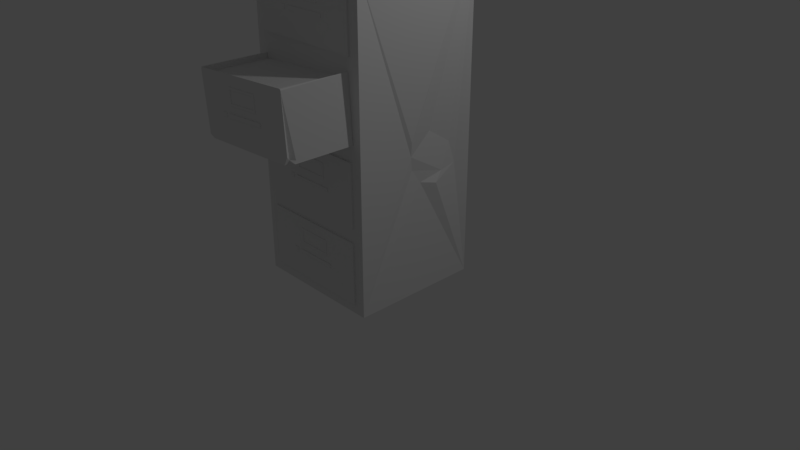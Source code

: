 # Source: FilingCabinet.blend  (saved by Blender 2.78.0; exported with 4.5.12 LTS)
import bpy
from mathutils import Matrix  # noqa: F401  (used for matrix-valued properties, if any)

bpy.ops.wm.read_factory_settings(use_empty=True)
scene = bpy.context.scene
scene.name = 'Scene'

# ---- collections
col_collection_1 = bpy.data.collections.new('Collection 1'); scene.collection.children.link(col_collection_1)

# ---- materials (node trees are filled in below, after node groups)
mat_material = bpy.data.materials.new('Material')
mat_material.alpha_threshold = 0.0
mat_material.use_transparent_shadow = False
mat_material.roughness = 0.5
mat_material.line_color = (0.0, 0.0, 0.0, 1.0)

# ---- material node trees

# ---- world
world_world = bpy.data.worlds.new('World'); scene.world = world_world
world_world.color = (0.05088, 0.05088, 0.05088)
world_world.use_sun_shadow = False
world_world.sun_shadow_jitter_overblur = 0.0
world_world.cycles.sampling_method = 'MANUAL'

# ---- cameras
cam_camera = bpy.data.cameras.new('Camera')
cam_camera.clip_end = 100.0
cam_camera.lens = 35.0
cam_camera.sensor_width = 32.0
cam_camera.sensor_height = 18.0
cam_camera.ortho_scale = 7.314
cam_camera.dof.focus_distance = 0.0
cam_camera.dof.aperture_fstop = 128.0

# ---- lights
light_lamp = bpy.data.lights.new('Lamp', 'POINT')
light_lamp.transmission_factor = 0.0
light_lamp.cutoff_distance = 30.0
light_lamp.energy = 100.0
light_lamp.shadow_buffer_clip_start = 1.001
light_lamp.shadow_soft_size = 0.1
light_lamp.shadow_maximum_resolution = 0.006
light_lamp.use_absolute_resolution = True

# ---- meshes
me_cube = bpy.data.meshes.new('Cube')
me_cube.from_pydata([(1.0, 1.0, -1.0), (1.0, -1.0, -1.0), (-1.0, -1.0, -1.0), (-1.0, 1.0, -1.0), (1.0, 1.0, 0.7749), (-1.0, -0.9645, 0.7749), (-1.0, 1.0, 0.7749), (-0.8337, -1.0, -0.9392), (-0.8337, -1.0, -0.5997), (0.8332, -1.0, -0.5997), (0.8413, -1.0, -0.9453), (-0.8343, -1.025, -0.9379), (-0.833, -1.02, -0.5991), (0.8247, -1.027, -0.6015), (0.8422, -1.027, -0.9436), (-0.2845, -1.028, -0.7862), (0.362, -1.028, -0.7849), (0.3628, -1.028, -0.8041), (-0.2848, -1.028, -0.806), (-0.2845, -1.038, -0.7862), (0.362, -1.038, -0.7849), (0.3628, -1.038, -0.8041), (-0.2848, -1.038, -0.806), (-0.4193, -1.026, -0.7853), (-0.3516, -1.026, -0.7852), (-0.3517, -1.026, -0.8085), (-0.4219, -1.026, -0.8086), (-0.25, -1.026, -0.6581), (0.2802, -1.026, -0.66), (0.2813, -1.026, -0.7466), (-0.2473, -1.026, -0.7463), (-0.4193, -1.033, -0.7853), (-0.3516, -1.033, -0.7852), (-0.3517, -1.033, -0.8085), (-0.4219, -1.033, -0.8086), (-0.2215, -1.026, -0.6696), (0.2516, -1.026, -0.6707), (0.254, -1.026, -0.735), (-0.2215, -1.026, -0.7351), (-0.25, -1.033, -0.6581), (0.2802, -1.033, -0.66), (0.2813, -1.033, -0.7466), (-0.2473, -1.033, -0.7463), (-0.2215, -1.033, -0.6696), (0.2516, -1.033, -0.6707), (0.254, -1.033, -0.735), (-0.2215, -1.033, -0.7351), (-0.8337, -1.026, -0.6089), (-0.8073, -1.026, -0.6024), (-0.8139, -1.0, -0.5997), (-0.8011, -1.026, -0.5997), (0.8333, -1.026, -0.6069), (0.8145, -1.026, -0.6047), (0.8085, -1.026, -0.5997), (-0.8258, -1.026, -0.9367), (-0.8237, -1.026, -0.9393), (-0.8337, -1.026, -0.9345), (-0.8254, -1.026, -0.9372), (0.8412, -1.026, -0.939), (0.8202, -1.026, -0.9391), (0.8203, -1.026, -0.9452), (-0.8337, -1.0, -0.5171), (-0.8337, -1.0, -0.1776), (0.8332, -1.0, -0.1776), (0.8413, -1.0, -0.5232), (-0.8343, -1.025, -0.5158), (-0.833, -1.02, -0.177), (0.8247, -1.027, -0.1794), (0.8422, -1.027, -0.5215), (-0.2845, -1.028, -0.3641), (0.362, -1.028, -0.3627), (0.3628, -1.028, -0.3819), (-0.2848, -1.028, -0.3839), (-0.2845, -1.038, -0.3641), (0.362, -1.038, -0.3627), (0.3628, -1.038, -0.3819), (-0.2848, -1.038, -0.3839), (-0.4193, -1.026, -0.3632), (-0.3516, -1.026, -0.3631), (-0.3517, -1.026, -0.3864), (-0.4219, -1.026, -0.3865), (-0.25, -1.026, -0.236), (0.2802, -1.026, -0.2379), (0.2813, -1.026, -0.3245), (-0.2473, -1.026, -0.3242), (-0.4193, -1.033, -0.3632), (-0.3516, -1.033, -0.3631), (-0.3517, -1.033, -0.3864), (-0.4219, -1.033, -0.3865), (-0.2215, -1.026, -0.2475), (0.2516, -1.026, -0.2486), (0.254, -1.026, -0.3129), (-0.2215, -1.026, -0.313), (-0.25, -1.033, -0.236), (0.2802, -1.033, -0.2379), (0.2813, -1.033, -0.3245), (-0.2473, -1.033, -0.3242), (-0.2215, -1.033, -0.2475), (0.2516, -1.033, -0.2486), (0.254, -1.033, -0.3129), (-0.2215, -1.033, -0.313), (-0.8337, -1.026, -0.1868), (-0.8073, -1.026, -0.1802), (-0.8139, -1.0, -0.1776), (-0.8011, -1.026, -0.1776), (0.8333, -1.026, -0.1848), (0.8145, -1.026, -0.1826), (0.8085, -1.026, -0.1776), (-0.8258, -1.026, -0.5146), (-0.8237, -1.026, -0.5172), (-0.8337, -1.026, -0.5123), (-0.8254, -1.026, -0.5151), (0.8412, -1.026, -0.5169), (0.8202, -1.026, -0.517), (0.8203, -1.026, -0.5231), (-0.8037, -1.001, -0.1182), (-0.855, -1.005, 0.2208), (0.8092, -1.0, 0.2557), (0.8695, -1.002, -0.08911), (-0.8544, -2.004, 0.2214), (0.8009, -2.011, 0.2538), (-0.2785, -2.012, 0.04608), (0.3667, -2.012, 0.06103), (0.3704, -2.012, 0.04187), (-0.2759, -2.012, 0.02633), (-0.2785, -2.023, 0.04608), (0.3667, -2.023, 0.06103), (0.3704, -2.023, 0.04187), (-0.2759, -2.023, 0.02633), (-0.4133, -2.011, 0.04418), (-0.3458, -2.011, 0.04566), (-0.3423, -2.011, 0.02245), (-0.4124, -2.011, 0.02086), (-0.2635, -2.011, 0.1747), (0.2662, -2.011, 0.184), (0.2803, -2.011, 0.09755), (-0.2475, -2.011, 0.08669), (-0.4133, -2.017, 0.04418), (-0.3458, -2.017, 0.04566), (-0.3423, -2.017, 0.02245), (-0.4124, -2.017, 0.02086), (-0.2333, -2.011, 0.1638), (0.2392, -2.011, 0.1727), (0.2513, -2.011, 0.1086), (-0.2234, -2.011, 0.09849), (-0.2635, -2.017, 0.1747), (0.2662, -2.017, 0.184), (0.2803, -2.017, 0.09755), (-0.2475, -2.017, 0.08669), (-0.2333, -2.017, 0.1638), (0.2392, -2.017, 0.1727), (0.2513, -2.017, 0.1086), (-0.2234, -2.017, 0.09849), (-0.8536, -2.011, 0.2116), (-0.8283, -2.011, 0.2187), (-0.8353, -1.0, 0.2212), (-0.8225, -2.011, 0.2214), (0.8104, -2.011, 0.2486), (0.7913, -2.011, 0.2504), (0.7845, -2.011, 0.2552), (-0.8337, -1.0, 0.3316), (-0.8337, -1.0, 0.6711), (0.8332, -1.0, 0.6711), (0.8413, -1.0, 0.3256), (-0.8343, -1.025, 0.3329), (-0.833, -1.02, 0.6718), (0.8247, -1.027, 0.6694), (0.8422, -1.027, 0.3273), (-0.2845, -1.028, 0.4846), (0.362, -1.028, 0.486), (0.3628, -1.028, 0.4668), (-0.2848, -1.028, 0.4649), (-0.2845, -1.038, 0.4846), (0.362, -1.038, 0.486), (0.3628, -1.038, 0.4668), (-0.2848, -1.038, 0.4649), (-0.4193, -1.026, 0.4856), (-0.3516, -1.026, 0.4856), (-0.3517, -1.026, 0.4624), (-0.4219, -1.026, 0.4623), (-0.25, -1.026, 0.6128), (0.2802, -1.026, 0.6109), (0.2813, -1.026, 0.5243), (-0.2473, -1.026, 0.5245), (-0.4193, -1.033, 0.4856), (-0.3516, -1.033, 0.4856), (-0.3517, -1.033, 0.4624), (-0.4219, -1.033, 0.4623), (-0.2215, -1.026, 0.6013), (0.2516, -1.026, 0.6002), (0.254, -1.026, 0.5359), (-0.2215, -1.026, 0.5358), (-0.25, -1.033, 0.6128), (0.2802, -1.033, 0.6109), (0.2813, -1.033, 0.5243), (-0.2473, -1.033, 0.5245), (-0.2215, -1.033, 0.6013), (0.2516, -1.033, 0.6002), (0.254, -1.033, 0.5359), (-0.2215, -1.033, 0.5358), (-0.8337, -1.026, 0.6619), (-0.8073, -1.026, 0.6685), (-0.8139, -1.0, 0.6711), (-0.8011, -1.026, 0.6711), (0.8333, -1.026, 0.664), (0.8145, -1.026, 0.6662), (0.8085, -1.026, 0.6711), (-0.8258, -1.026, 0.3341), (-0.8237, -1.026, 0.3316), (-0.8337, -1.026, 0.3364), (-0.8254, -1.026, 0.3336), (0.8412, -1.026, 0.3318), (0.8202, -1.026, 0.3318), (0.8203, -1.026, 0.3256), (-0.831, -1.0, 0.1924), (0.8105, -1.0, 0.2269), (-0.8176, -1.971, 0.1927), (0.7835, -1.984, 0.2263), (-0.7988, -2.0, -0.1055), (-0.8044, -1.945, -0.1138), (-0.6965, -2.011, -0.1164), (-0.8046, -1.942, -0.117), (-0.7946, -1.927, -0.1181), (-0.7499, -2.011, -0.09907), (-0.7259, -2.011, -0.0969), (-0.8074, -1.932, -0.09388), (-0.6984, -1.908, -0.1164), (0.8701, -1.902, -0.08756), (0.8004, -2.011, -0.09031), (0.862, -2.011, -0.04631), (0.8685, -1.92, -0.08341), (0.8509, -1.891, -0.08943), (0.7732, -2.011, -0.06385), (0.819, -1.95, -0.06899), (0.8664, -1.888, -0.0717), (0.7829, -1.925, -0.09061), (0.701, -1.933, -0.09204), (0.736, -1.97, -0.09143), (0.7838, -2.011, -0.0469), (0.7968, -2.011, -0.03365), (0.7679, -2.011, -0.07271), (-1.0, -1.0, -0.6307), (-1.0, -1.0, -0.4836), (-0.881, -0.1609, -0.6389), (-0.8264, -0.2451, -0.4855), (-0.8405, -0.6181, -0.4248), (-0.9782, -0.9163, -0.7032), (-0.8323, -0.411, -0.7021), (1.0, -0.8775, 0.7749), (1.0, -1.0, 0.7322), (0.7637, -1.0, 0.7749), (0.7096, -1.0, 0.6895), (0.8811, -1.0, 0.7336), (0.9275, -1.0, 0.6964), (0.8899, -0.8547, 0.7749), (0.8017, -0.9491, 0.7749), (-0.9663, -1.0, 0.7749), (-1.0, -1.0, 0.7545), (-0.9542, -1.0, 0.7494), (-0.9187, -1.0, 0.7601), (-1.0, -0.9593, 0.75), (0.8692, 0.3463, -0.14), (0.9028, 0.6987, -0.225), (0.9196, 0.798, -0.347), (0.939, 0.5279, -0.3629), (0.9765, 0.384, -0.4138), (0.8979, 0.1546, -0.3966), (0.8757, 0.01624, -0.3228), (0.8905, -0.01336, -0.2452), (0.9253, -0.03309, -0.1647), (0.9207, 0.03404, -0.1205)], [(115, 155)], [(0, 1, 2, 3), (4, 6, 5, 256, 250, 255, 254, 248), (0, 4, 248, 249, 1, 268, 269, 270, 261, 262, 263), (1, 249, 253, 252, 251, 250, 256, 259, 258, 257, 242, 241, 2, 7, 8, 49, 9, 10), (2, 241, 246, 247, 243, 244, 245, 242, 257, 260, 5, 6, 3), (4, 0, 3, 6), (7, 55, 11), (7, 2, 1, 10), (14, 59, 60), (9, 53, 13), (10, 9, 51, 58), (8, 7, 56, 47), (11, 57, 54), (15, 18, 22, 19), (21, 20, 19, 22), (17, 16, 20, 21), (18, 17, 21, 22), (16, 15, 19, 20), (26, 25, 33, 34), (23, 24, 15, 16, 17, 59, 58, 51, 52, 29, 30, 27, 48, 47, 56, 54, 26), (34, 33, 32, 31), (12, 48, 50), (35, 36, 44, 43), (24, 23, 31, 32), (23, 26, 34, 31), (25, 24, 32, 33), (37, 38, 46, 45), (37, 36, 35, 38), (41, 45, 46, 43, 39, 42), (39, 43, 44, 45, 41, 40), (27, 30, 42, 39), (29, 28, 40, 41), (38, 35, 43, 46), (36, 37, 45, 44), (30, 29, 41, 42), (28, 27, 39, 40), (50, 49, 8, 12), (50, 48, 27, 28, 29, 52, 53), (47, 48, 12), (47, 12, 8), (52, 51, 13), (53, 52, 13), (53, 9, 49, 50), (51, 9, 13), (55, 57, 11), (54, 57, 18, 15, 24, 25, 26), (54, 56, 11), (55, 7, 10, 60), (56, 7, 11), (61, 109, 65), (60, 59, 17, 18, 57, 55), (58, 59, 14), (60, 10, 14), (58, 14, 10), (68, 113, 114), (63, 107, 67), (64, 63, 105, 112), (62, 61, 110, 101), (65, 111, 108), (69, 72, 76, 73), (75, 74, 73, 76), (71, 70, 74, 75), (72, 71, 75, 76), (70, 69, 73, 74), (80, 79, 87, 88), (77, 78, 69, 70, 71, 113, 112, 105, 106, 83, 84, 81, 102, 101, 110, 108, 80), (88, 87, 86, 85), (66, 102, 104), (89, 90, 98, 97), (78, 77, 85, 86), (77, 80, 88, 85), (79, 78, 86, 87), (91, 92, 100, 99), (91, 90, 89, 92), (95, 99, 100, 97, 93, 96), (93, 97, 98, 99, 95, 94), (81, 84, 96, 93), (83, 82, 94, 95), (92, 89, 97, 100), (90, 91, 99, 98), (84, 83, 95, 96), (82, 81, 93, 94), (104, 103, 62, 66), (104, 102, 81, 82, 83, 106, 107), (101, 102, 66), (101, 66, 62), (106, 105, 67), (107, 106, 67), (107, 63, 103, 104), (105, 63, 67), (109, 111, 65), (108, 111, 72, 69, 78, 79, 80), (108, 110, 65), (109, 61, 64, 114), (110, 61, 65), (114, 113, 71, 72, 111, 109), (112, 113, 68), (114, 64, 68), (112, 68, 64), (115, 222, 221), (235, 230, 233, 228), (117, 159, 120), (118, 117, 157, 229, 233, 234, 230), (116, 115, 219, 225, 218, 153), (121, 124, 128, 125), (127, 126, 125, 128), (123, 122, 126, 127), (124, 123, 127, 128), (122, 121, 125, 126), (132, 131, 139, 140), (129, 130, 121, 122, 123, 232, 238, 239, 229, 157, 158, 135, 136, 133, 154, 153, 218, 223, 132), (140, 139, 138, 137), (119, 154, 156), (141, 142, 150, 149), (130, 129, 137, 138), (129, 132, 140, 137), (131, 130, 138, 139), (143, 144, 152, 151), (143, 142, 141, 144), (147, 151, 152, 149, 145, 148), (145, 149, 150, 151, 147, 146), (133, 136, 148, 145), (135, 134, 146, 147), (144, 141, 149, 152), (142, 143, 151, 150), (136, 135, 147, 148), (134, 133, 145, 146), (156, 155, 116, 119), (156, 154, 133, 134, 135, 158, 159), (153, 154, 119), (153, 119, 116), (158, 157, 120), (159, 158, 120), (159, 117, 215, 217, 216, 214, 155, 156), (157, 117, 120), (237, 236, 235, 228), (231, 227, 230), (231, 230, 235), (230, 234, 233), (160, 208, 164), (167, 212, 213), (162, 206, 166), (163, 162, 204, 211), (161, 160, 209, 200), (164, 210, 207), (168, 171, 175, 172), (174, 173, 172, 175), (170, 169, 173, 174), (171, 170, 174, 175), (169, 168, 172, 173), (179, 178, 186, 187), (176, 177, 168, 169, 170, 212, 211, 204, 205, 182, 183, 180, 201, 200, 209, 207, 179), (187, 186, 185, 184), (165, 201, 203), (188, 189, 197, 196), (177, 176, 184, 185), (176, 179, 187, 184), (178, 177, 185, 186), (190, 191, 199, 198), (190, 189, 188, 191), (194, 198, 199, 196, 192, 195), (192, 196, 197, 198, 194, 193), (180, 183, 195, 192), (182, 181, 193, 194), (191, 188, 196, 199), (189, 190, 198, 197), (183, 182, 194, 195), (181, 180, 192, 193), (203, 202, 161, 165), (203, 201, 180, 181, 182, 205, 206), (200, 201, 165), (200, 165, 161), (205, 204, 166), (206, 205, 166), (206, 162, 202, 203), (204, 162, 166), (208, 210, 164), (207, 210, 171, 168, 177, 178, 179), (207, 209, 164), (208, 160, 163, 213), (209, 160, 164), (213, 212, 170, 171, 210, 208), (211, 212, 167), (213, 163, 167), (211, 167, 163), (214, 216, 217, 215), (223, 224, 124, 121, 130, 131, 132), (220, 226, 222, 115, 118, 231, 235, 236, 237, 228), (221, 219, 115), (219, 222, 226), (219, 218, 225), (224, 223, 220), (226, 220, 219), (223, 218, 220), (219, 220, 218), (233, 229, 238, 228), (229, 239, 238), (227, 231, 118), (238, 240, 228), (230, 227, 118), (228, 240, 232, 123, 124, 224, 220), (243, 247, 244), (245, 244, 242), (241, 247, 246), (247, 242, 244), (242, 247, 241), (249, 248, 252), (252, 253, 249), (252, 250, 251), (248, 254, 250), (252, 248, 250), (256, 258, 259), (5, 257, 258), (257, 5, 260), (256, 5, 258), (264, 265, 266, 267, 268, 1, 0, 263), (263, 262, 264), (265, 264, 266), (266, 264, 267), (268, 261, 270, 269), (261, 268, 267, 264, 262)])
me_cube.materials.append(mat_material)
me_cube.use_remesh_preserve_volume = False
me_cube.use_remesh_preserve_attributes = False
me_cube.use_mirror_vertex_groups = False
me_cube.update()

# ---- objects
ob_cube = bpy.data.objects.new('Cube', me_cube)
ob_lamp = bpy.data.objects.new('Lamp', light_lamp)
ob_camera = bpy.data.objects.new('Camera', cam_camera)

# ---- transforms, parenting, visibility, modifiers, constraints
ob_cube.location = (0.0, 0.0, 2.137)
ob_cube.scale = (0.8701, 0.8565, 2.334)
ob_cube.lock_rotations_4d = False
ob_cube.empty_display_type = 'ARROWS'
ob_cube.lineart.crease_threshold = 0.0
ob_lamp.location = (4.076, 1.005, 5.904)
ob_lamp.rotation_euler = (0.6503, 0.05522, 1.866)
ob_lamp.lock_rotations_4d = False
ob_lamp.empty_display_type = 'ARROWS'
ob_lamp.color = (0.0, 0.0, 0.0, 0.0)
ob_lamp.lineart.crease_threshold = 0.0
ob_camera.location = (7.481, -6.508, 5.344)
ob_camera.rotation_euler = (1.109, 0.0, 0.8149)
ob_camera.lock_rotations_4d = False
ob_camera.empty_display_type = 'ARROWS'
ob_camera.color = (0.0, 0.0, 0.0, 0.0)
ob_camera.display_type = 'WIRE'
ob_camera.lineart.crease_threshold = 0.0

# ---- collection membership
col_collection_1.objects.link(ob_cube)
col_collection_1.objects.link(ob_lamp)
col_collection_1.objects.link(ob_camera)

# ---- scene / render settings (as saved in the file)
scene.camera = ob_camera
scene.frame_start = 1; scene.frame_end = 250; scene.frame_set(1)
scene.render.engine = 'BLENDER_EEVEE_NEXT'
scene.render.resolution_percentage = 50
scene.render.dither_intensity = 0.0
scene.cycles.use_denoising = False
scene.cycles.samples = 128
scene.cycles.sampling_pattern = 'TABULATED_SOBOL'
scene.cycles.light_sampling_threshold = 0.0
scene.cycles.use_adaptive_sampling = False
scene.cycles.use_light_tree = False
scene.cycles.blur_glossy = 0.0
scene.cycles.sample_clamp_indirect = 0.0
scene.view_settings.view_transform = 'Standard'
bpy.context.view_layer.update()
